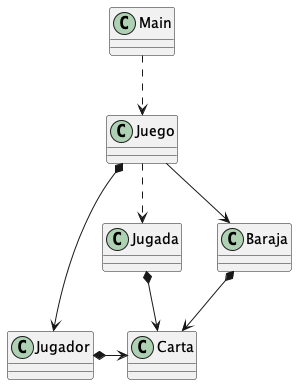

The diagram above was rendered by PlantUML. Its source (embedded in the PNG):
@startuml
class Jugador {
}
class Carta {
}
class Juego {
}
class Baraja {
}
class Main {
}
class Jugada {
}
Main .down.> Juego
Juego --> Baraja
Juego *-down-> Jugador
Juego ..> Jugada
Jugador *-> Carta
Jugada *-> Carta
Baraja *-down-> Carta
@enduml